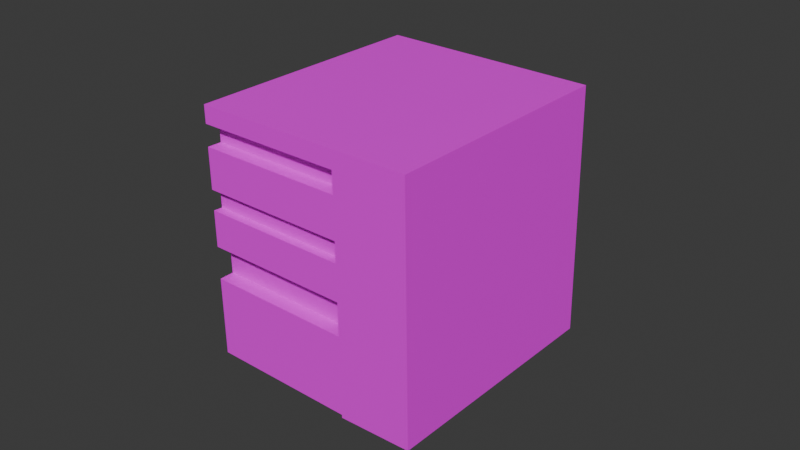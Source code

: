 # Source: 5L.blend  (saved by Blender 4.0.36; exported with 4.5.12 LTS)
import bpy
from mathutils import Matrix  # noqa: F401  (used for matrix-valued properties, if any)

bpy.ops.wm.read_factory_settings(use_empty=True)
scene = bpy.context.scene
scene.name = 'Scene'

# ---- collections
col_collection = bpy.data.collections.new('Collection'); scene.collection.children.link(col_collection)

# ---- images (referenced by path relative to the original .blend; pixels are not part of the script)
import os
ASSET_DIR = os.environ.get("B2B_ASSET_DIR", "")  # directory of the original .blend (textures are referenced by path, not embedded)
HERE = os.path.dirname(os.path.abspath(__file__))  # packed textures are extracted next to this script under _unpacked/

def load_image(name, relpath, width, height, colorspace="sRGB"):
    """Load a texture the original file referenced (path relative to the .blend, or extracted next to this script)."""
    p = next((c for c in (os.path.join(HERE, relpath), os.path.join(ASSET_DIR, relpath)) if relpath and os.path.exists(c)), "")
    if p:
        img = bpy.data.images.load(p, check_existing=True)
        img.name = name
    else:  # same state as the original file: an image datablock whose file is absent (Cycles renders it pink)
        img = bpy.data.images.new(name, width, height)
        img.source = "FILE"
        img.filepath = "//" + (relpath or name)
    img.colorspace_settings.name = colorspace
    return img
img_dsc01162p_0_png = load_image('DSC01162p-0.png', 'DSC01162p-0.png', 1024, 1024, 'sRGB')

# ---- materials (node trees are filled in below, after node groups)
mat_020 = bpy.data.materials.new('マテリアル.020')
mat_020.use_transparent_shadow = False

# ---- material node trees
mat_020.use_nodes = True; mat_020.node_tree.nodes.clear()
_N = mat_020.node_tree.nodes; _L = mat_020.node_tree.links
n0 = _N.new('ShaderNodeBsdfPrincipled'); n0.name = 'プリンシプルBSDF'; n0.location = (10, 300)
n0.inputs[3].default_value = 1.45
n1 = _N.new('ShaderNodeOutputMaterial'); n1.name = 'マテリアル出力'; n1.location = (300, 300)
n2 = _N.new('ShaderNodeTexImage'); n2.name = '画像テクスチャ'; n2.location = (-280, 275)
n2.image = img_dsc01162p_0_png
_L.new(n0.outputs[0], n1.inputs[0])
_L.new(n2.outputs[0], n0.inputs[0])
n1.is_active_output = True

# ---- world
world_world = bpy.data.worlds.new('World'); scene.world = world_world
world_world.use_nodes = True; world_world.node_tree.nodes.clear()
_N = world_world.node_tree.nodes; _L = world_world.node_tree.links
n0 = _N.new('ShaderNodeOutputWorld'); n0.name = 'World Output'; n0.location = (300, 300)
n1 = _N.new('ShaderNodeBackground'); n1.name = 'Background'; n1.location = (10, 300)
n1.inputs[0].default_value = (0.05088, 0.05088, 0.05088, 1.0)
_L.new(n1.outputs[0], n0.inputs[0])
n0.is_active_output = True
world_world.color = (0.05088, 0.05088, 0.05088)
world_world.use_sun_shadow = False
world_world.sun_shadow_jitter_overblur = 0.0

# ---- meshes
me_032 = bpy.data.meshes.new('立方体.032')
me_032.from_pydata([(-4.59, 2.404, 13.4), (-4.6, 2.386, 14.66), (10.61, -3.376, -3.113), (10.48, -3.627, 14.66), (1.739, 19.16, 15.01), (16.74, 12.98, -2.741), (16.6, 12.73, 15.03), (5.571, -1.362, -3.333), (5.441, -1.618, 14.66), (12.16, 14.69, 15.01), (-4.465, 2.637, -3.113), (-4.6, 2.386, 14.66), (5.576, -1.368, -3.113), (5.441, -1.618, 14.66), (5.45, -1.601, 13.4), (-4.011, 3.005, 13.16), (6.03, -0.9997, 13.16), (5.461, -1.579, 11.88), (-4.579, 2.425, 11.88), (5.482, -1.537, 8.972), (-4.559, 2.467, 8.972), (-4.003, 3.021, 12.04), (6.038, -0.9836, 12.04), (5.493, -1.517, 7.526), (-4.548, 2.488, 7.526), (-4.251, 2.948, 9.014), (5.79, -1.056, 9.014), (5.8, -1.036, 7.569), (-4.241, 2.968, 7.569), (5.511, -1.48, 4.929), (-4.529, 2.525, 4.929), (5.528, -1.446, 2.571), (-4.512, 2.558, 2.571), (-4.108, 3.418, 4.57), (5.933, -0.5863, 4.57), (5.947, -0.559, 2.65), (-4.094, 3.445, 2.65)], [], [(5, 6, 3, 2), (16, 14, 0, 15), (9, 4, 1, 8), (6, 9, 8, 3), (2, 3, 8, 7), (14, 13, 11, 0), (22, 16, 15, 21), (19, 17, 18, 20), (26, 19, 20, 25), (17, 22, 21, 18), (29, 23, 24, 30), (27, 26, 25, 28), (23, 27, 28, 24), (34, 29, 30, 33), (12, 31, 32, 10), (35, 34, 33, 36), (31, 35, 36, 32)])
_uv = me_032.uv_layers.new(name='UVマップ')
_uv.uv.foreach_set('vector', [0.9675, 0.2947, 0.9675, 0.6742, 0.8402, 1.001, 0.8402, 0.293, 0.5616, 0.913, 0.5616, 0.9293, 9.489e-05, 0.9302, 9.489e-05, 0.9139, 0.7085, 0.6953, 0.875, 0.6953, 0.875, 0.75, 0.7085, 0.75, 0.625, 0.6953, 0.7085, 0.6953, 0.7085, 0.75, 0.625, 0.75, 0.8432, 9.489e-05, 0.8432, 0.9986, 0.5616, 0.9991, 0.5616, 0.0005191, 0.5616, 0.9293, 0.5616, 0.9991, 0.007955, 0.9889, 0.009527, 0.9034, 0.5616, 0.8504, 0.5616, 0.913, 0.008264, 0.9029, 0.09158, 0.8513, 0.5616, 0.6833, 0.5616, 0.8445, 0.1265, 0.8328, 0.1265, 0.6842, 0.5616, 0.6833, 0.5616, 0.6833, 9.489e-05, 0.6842, 9.489e-05, 0.6842, 0.5616, 0.8445, 0.5616, 0.8504, 9.489e-05, 0.8513, 9.489e-05, 0.8453, 0.5616, 0.459, 0.5616, 0.6031, 0.1085, 0.604, 0.1085, 0.4598, 0.5616, 0.6031, 0.5616, 0.6833, 0.1089, 0.6842, 0.1089, 0.604, 0.5616, 0.6031, 0.5616, 0.6031, 9.489e-05, 0.604, 9.489e-05, 0.604, 0.5616, 0.4347, 0.5616, 0.459, 9.489e-05, 0.4598, 9.489e-05, 0.4355, 0.5616, 0.0005191, 0.5616, 0.3282, 9.489e-05, 0.329, 9.489e-05, 0.001365, 0.5616, 0.3282, 0.5616, 0.4347, 0.1101, 0.4355, 0.1101, 0.329, 0.5616, 0.3282, 0.5616, 0.3282, 9.489e-05, 0.329, 9.489e-05, 0.329])
me_032.materials.append(mat_020)
me_032.update()

# ---- objects
ob_032 = bpy.data.objects.new('立方体.032', me_032)

# ---- transforms, parenting, visibility, modifiers, constraints
ob_032.location = (-11.47, -0.7115, 3.234)
ob_032.rotation_euler = (-0.01994, -0.007328, 0.346)

# ---- collection membership
col_collection.objects.link(ob_032)

# ---- scene / render settings (as saved in the file)
scene.frame_start = 1; scene.frame_end = 250; scene.frame_set(1)
scene.render.engine = 'BLENDER_EEVEE_NEXT'
scene.cycles.sampling_pattern = 'TABULATED_SOBOL'
bpy.context.view_layer.update()

# ---- added for rendering (the .blend has no active camera and no usable light): camera, sun
cam_auto = bpy.data.cameras.new('AutoCamera')
cam_auto.lens = 50.0
cam_auto.sensor_width = 36.0
cam_auto.clip_end = 1000.0
ob_auto_camera = bpy.data.objects.new('AutoCamera', cam_auto)
scene.collection.objects.link(ob_auto_camera)
ob_auto_camera.location = (32.7491, -40.7256, 41.9529)
ob_auto_camera.rotation_euler = (1.09748, -7.21219e-08, 0.694738)
scene.camera = ob_auto_camera
light_auto_sun = bpy.data.lights.new('AutoSun', 'SUN')
light_auto_sun.energy = 3.0
light_auto_sun.angle = 0.0523599
ob_auto_sun = bpy.data.objects.new('AutoSun', light_auto_sun)
scene.collection.objects.link(ob_auto_sun)
ob_auto_sun.rotation_euler = (0.872665, 0.174533, 0.523599)
bpy.context.view_layer.update()
